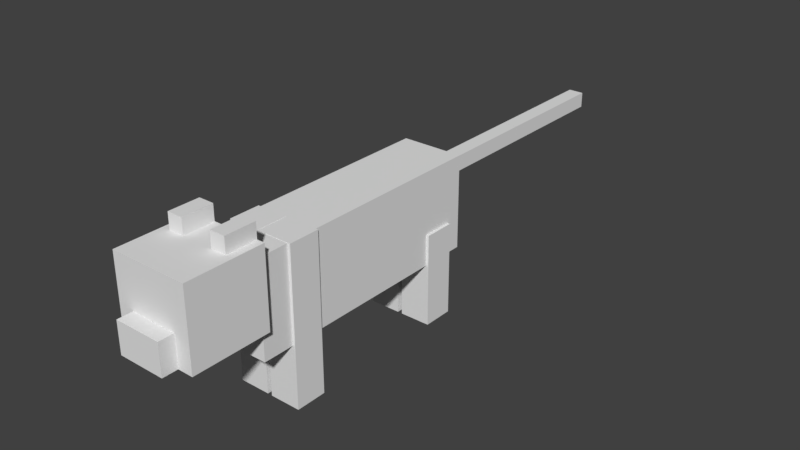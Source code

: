 # Source: cat.blend  (saved by Blender 2.78.0; exported with 4.5.12 LTS)
import bpy
from mathutils import Matrix  # noqa: F401  (used for matrix-valued properties, if any)

bpy.ops.wm.read_factory_settings(use_empty=True)
scene = bpy.context.scene
scene.name = 'Scene'

# ---- collections
col_collection_1 = bpy.data.collections.new('Collection 1'); scene.collection.children.link(col_collection_1)

# ---- world
world_world = bpy.data.worlds.new('World'); scene.world = world_world
world_world.color = (0.05088, 0.05088, 0.05088)
world_world.use_sun_shadow = False
world_world.sun_shadow_jitter_overblur = 0.0
world_world.cycles.sampling_method = 'MANUAL'

# ---- meshes
me_cube_010 = bpy.data.meshes.new('Cube.010')
me_cube_010.from_pydata([(-1.0, -1.0, -1.0), (-1.0, -1.0, 1.0), (-1.0, 1.0, -1.0), (-1.0, 1.0, 1.0), (1.0, -1.0, -1.0), (1.0, -1.0, 1.0), (1.0, 1.0, -1.0), (1.0, 1.0, 1.0)], [], [(0, 1, 3, 2), (2, 3, 7, 6), (6, 7, 5, 4), (4, 5, 1, 0), (2, 6, 4, 0), (7, 3, 1, 5)])
_uv = me_cube_010.uv_layers.new(name='UVMap')
_uv.uv.foreach_set('vector', [0.1562, 0.3438, 0.1562, 0.5312, 0.125, 0.5312, 0.125, 0.3438, 0.25, 0.3438, 0.25, 0.5312, 0.2188, 0.5312, 0.2188, 0.3438, 0.2188, 0.3438, 0.2188, 0.5312, 0.1875, 0.5312, 0.1875, 0.3438, 0.1875, 0.3438, 0.1875, 0.5312, 0.1562, 0.5312, 0.1562, 0.3438, 0.2188, 0.5938, 0.1875, 0.5938, 0.1875, 0.5312, 0.2188, 0.5312, 0.1875, 0.5938, 0.1562, 0.5938, 0.1562, 0.5312, 0.1875, 0.5312])
me_cube_010.use_remesh_preserve_volume = False
me_cube_010.use_remesh_preserve_attributes = False
me_cube_010.use_mirror_vertex_groups = False
me_cube_010.update()
me_cube_009 = bpy.data.meshes.new('Cube.009')
me_cube_009.from_pydata([(-1.0, -1.0, -1.0), (-1.0, -1.0, 1.0), (-1.0, 1.0, -1.0), (-1.0, 1.0, 1.0), (1.0, -1.0, -1.0), (1.0, -1.0, 1.0), (1.0, 1.0, -1.0), (1.0, 1.0, 1.0)], [], [(0, 1, 3, 2), (2, 3, 7, 6), (6, 7, 5, 4), (4, 5, 1, 0), (2, 6, 4, 0), (7, 3, 1, 5)])
_uv = me_cube_009.uv_layers.new(name='UVMap')
_uv.uv.foreach_set('vector', [0.6562, 0.625, 0.6562, 0.9375, 0.625, 0.9375, 0.625, 0.625, 0.75, 0.625, 0.75, 0.9375, 0.7188, 0.9375, 0.7188, 0.625, 0.7188, 0.625, 0.7188, 0.9375, 0.6875, 0.9375, 0.6875, 0.625, 0.6875, 0.625, 0.6875, 0.9375, 0.6562, 0.9375, 0.6562, 0.625, 0.7188, 1.0, 0.6875, 1.0, 0.6875, 0.9375, 0.7188, 0.9375, 0.6875, 1.0, 0.6562, 1.0, 0.6562, 0.9375, 0.6875, 0.9375])
me_cube_009.use_remesh_preserve_volume = False
me_cube_009.use_remesh_preserve_attributes = False
me_cube_009.use_mirror_vertex_groups = False
me_cube_009.update()
me_cube_008 = bpy.data.meshes.new('Cube.008')
me_cube_008.from_pydata([(-1.0, -1.0, -1.0), (-1.0, -1.0, 1.0), (-1.0, 1.0, -1.0), (-1.0, 1.0, 1.0), (1.0, -1.0, -1.0), (1.0, -1.0, 1.0), (1.0, 1.0, -1.0), (1.0, 1.0, 1.0)], [], [(0, 1, 3, 2), (2, 3, 7, 6), (6, 7, 5, 4), (4, 5, 1, 0), (2, 6, 4, 0), (7, 3, 1, 5)])
_uv = me_cube_008.uv_layers.new(name='UVMap')
_uv.uv.foreach_set('vector', [0.6562, 0.625, 0.6562, 0.9375, 0.625, 0.9375, 0.625, 0.625, 0.75, 0.625, 0.75, 0.9375, 0.7188, 0.9375, 0.7188, 0.625, 0.7188, 0.625, 0.7188, 0.9375, 0.6875, 0.9375, 0.6875, 0.625, 0.6875, 0.625, 0.6875, 0.9375, 0.6562, 0.9375, 0.6562, 0.625, 0.7188, 1.0, 0.6875, 1.0, 0.6875, 0.9375, 0.7188, 0.9375, 0.6875, 1.0, 0.6562, 1.0, 0.6562, 0.9375, 0.6875, 0.9375])
me_cube_008.use_remesh_preserve_volume = False
me_cube_008.use_remesh_preserve_attributes = False
me_cube_008.use_mirror_vertex_groups = False
me_cube_008.update()
me_cube_007 = bpy.data.meshes.new('Cube.007')
me_cube_007.from_pydata([(-1.0, -1.0, -1.0), (-1.0, -1.0, 1.0), (-1.0, 1.0, -1.0), (-1.0, 1.0, 1.0), (1.0, -1.0, -1.0), (1.0, -1.0, 1.0), (1.0, 1.0, -1.0), (1.0, 1.0, 1.0)], [], [(0, 1, 3, 2), (2, 3, 7, 6), (6, 7, 5, 4), (4, 5, 1, 0), (2, 6, 4, 0), (7, 3, 1, 5)])
_uv = me_cube_007.uv_layers.new(name='UVMap')
_uv.uv.foreach_set('vector', [0.4062, 0.3125, 0.4062, 0.8125, 0.3125, 0.8125, 0.3125, 0.3125, 0.625, 0.3125, 0.625, 0.8125, 0.5625, 0.8125, 0.5625, 0.3125, 0.5625, 0.3125, 0.5625, 0.8125, 0.4688, 0.8125, 0.4688, 0.3125, 0.4688, 0.3125, 0.4688, 0.8125, 0.4062, 0.8125, 0.4062, 0.3125, 0.5312, 1.0, 0.4688, 1.0, 0.4688, 0.8125, 0.5312, 0.8125, 0.4688, 1.0, 0.4062, 1.0, 0.4062, 0.8125, 0.4688, 0.8125])
me_cube_007.use_remesh_preserve_volume = False
me_cube_007.use_remesh_preserve_attributes = False
me_cube_007.use_mirror_vertex_groups = False
me_cube_007.update()
me_cube_006 = bpy.data.meshes.new('Cube.006')
me_cube_006.from_pydata([(-1.0, -1.0, -1.0), (-1.0, -1.0, 1.0), (-1.0, 1.0, -1.0), (-1.0, 1.0, 1.0), (1.0, -1.0, -1.0), (1.0, -1.0, 1.0), (1.0, 1.0, -1.0), (1.0, 1.0, 1.0)], [], [(0, 1, 3, 2), (2, 3, 7, 6), (6, 7, 5, 4), (4, 5, 1, 0), (2, 6, 4, 0), (7, 3, 1, 5)])
_uv = me_cube_006.uv_layers.new(name='UVMap')
_uv.uv.foreach_set('vector', [0.03125, 0.125, 0.03125, 0.1875, 0.0, 0.1875, 0.0, 0.125, 0.1562, 0.125, 0.1562, 0.1875, 0.1094, 0.1875, 0.1094, 0.125, 0.1094, 0.125, 0.1094, 0.1875, 0.07812, 0.1875, 0.07812, 0.125, 0.07812, 0.125, 0.07812, 0.1875, 0.03125, 0.1875, 0.03125, 0.125, 0.125, 0.25, 0.07812, 0.25, 0.07812, 0.1875, 0.125, 0.1875, 0.07812, 0.25, 0.03125, 0.25, 0.03125, 0.1875, 0.07812, 0.1875])
me_cube_006.use_remesh_preserve_volume = False
me_cube_006.use_remesh_preserve_attributes = False
me_cube_006.use_mirror_vertex_groups = False
me_cube_006.update()
me_cube_005 = bpy.data.meshes.new('Cube.005')
me_cube_005.from_pydata([(-1.0, -1.0, -1.0), (-1.0, -1.0, 1.0), (-1.0, 1.0, -1.0), (-1.0, 1.0, 1.0), (1.0, -1.0, -1.0), (1.0, -1.0, 1.0), (1.0, 1.0, -1.0), (1.0, 1.0, 1.0)], [], [(0, 1, 3, 2), (2, 3, 7, 6), (6, 7, 5, 4), (4, 5, 1, 0), (2, 6, 4, 0), (7, 3, 1, 5)])
_uv = me_cube_005.uv_layers.new(name='UVMap')
_uv.uv.foreach_set('vector', [0.1562, 0.3438, 0.1562, 0.5312, 0.125, 0.5312, 0.125, 0.3438, 0.25, 0.3438, 0.25, 0.5312, 0.2188, 0.5312, 0.2188, 0.3438, 0.2188, 0.3438, 0.2188, 0.5312, 0.1875, 0.5312, 0.1875, 0.3438, 0.1875, 0.3438, 0.1875, 0.5312, 0.1562, 0.5312, 0.1562, 0.3438, 0.2188, 0.5938, 0.1875, 0.5938, 0.1875, 0.5312, 0.2188, 0.5312, 0.1875, 0.5938, 0.1562, 0.5938, 0.1562, 0.5312, 0.1875, 0.5312])
me_cube_005.use_remesh_preserve_volume = False
me_cube_005.use_remesh_preserve_attributes = False
me_cube_005.use_mirror_vertex_groups = False
me_cube_005.update()
me_cube_004 = bpy.data.meshes.new('Cube.004')
me_cube_004.from_pydata([(-1.0, -1.0, -1.0), (-1.0, -1.0, 1.0), (-1.0, 1.0, -1.0), (-1.0, 1.0, 1.0), (1.0, -1.0, -1.0), (1.0, -1.0, 1.0), (1.0, 1.0, -1.0), (1.0, 1.0, 1.0)], [], [(0, 1, 3, 2), (2, 3, 7, 6), (6, 7, 5, 4), (4, 5, 1, 0), (2, 6, 4, 0), (7, 3, 1, 5)])
_uv = me_cube_004.uv_layers.new(name='UVMap')
_uv.uv.foreach_set('vector', [0.07812, 0.25, 0.07812, 0.5, 0.0625, 0.5, 0.0625, 0.25, 0.125, 0.25, 0.125, 0.5, 0.1094, 0.5, 0.1094, 0.25, 0.1094, 0.25, 0.1094, 0.5, 0.09375, 0.5, 0.09375, 0.25, 0.09375, 0.25, 0.09375, 0.5, 0.07812, 0.5, 0.07812, 0.25, 0.1094, 0.5312, 0.09375, 0.5312, 0.09375, 0.5, 0.1094, 0.5, 0.09375, 0.5312, 0.07812, 0.5312, 0.07812, 0.5, 0.09375, 0.5])
me_cube_004.use_remesh_preserve_volume = False
me_cube_004.use_remesh_preserve_attributes = False
me_cube_004.use_mirror_vertex_groups = False
me_cube_004.update()
me_cube_003 = bpy.data.meshes.new('Cube.003')
me_cube_003.from_pydata([(-1.0, -1.0, -1.0), (-1.0, -1.0, 1.0), (-1.0, 1.0, -1.0), (-1.0, 1.0, 1.0), (1.0, -1.0, -1.0), (1.0, -1.0, 1.0), (1.0, 1.0, -1.0), (1.0, 1.0, 1.0)], [], [(0, 1, 3, 2), (2, 3, 7, 6), (6, 7, 5, 4), (4, 5, 1, 0), (2, 6, 4, 0), (7, 3, 1, 5)])
_uv = me_cube_003.uv_layers.new(name='UVMap')
_uv.uv.foreach_set('vector', [0.01562, 0.25, 0.01562, 0.5, 0.0, 0.5, 0.0, 0.25, 0.0625, 0.25, 0.0625, 0.5, 0.04688, 0.5, 0.04688, 0.25, 0.04688, 0.25, 0.04688, 0.5, 0.03125, 0.5, 0.03125, 0.25, 0.03125, 0.25, 0.03125, 0.5, 0.01562, 0.5, 0.01562, 0.25, 0.04688, 0.5312, 0.03125, 0.5312, 0.03125, 0.5, 0.04688, 0.5, 0.03125, 0.5312, 0.01562, 0.5312, 0.01562, 0.5, 0.03125, 0.5])
me_cube_003.use_remesh_preserve_volume = False
me_cube_003.use_remesh_preserve_attributes = False
me_cube_003.use_mirror_vertex_groups = False
me_cube_003.update()
me_cube_002 = bpy.data.meshes.new('Cube.002')
me_cube_002.from_pydata([(-1.0, -1.0, -1.0), (-1.0, -1.0, 1.0), (-1.0, 1.0, -1.0), (-1.0, 1.0, 1.0), (1.0, -1.0, -1.0), (1.0, -1.0, 1.0), (1.0, 1.0, -1.0), (1.0, 1.0, 1.0)], [], [(0, 1, 3, 2), (2, 3, 7, 6), (6, 7, 5, 4), (4, 5, 1, 0), (2, 6, 4, 0), (7, 3, 1, 5)])
_uv = me_cube_002.uv_layers.new(name='UVMap')
_uv.uv.foreach_set('vector', [0.125, 0.5938, 0.125, 0.625, 0.09375, 0.625, 0.09375, 0.5938, 0.1875, 0.5938, 0.1875, 0.625, 0.1719, 0.625, 0.1719, 0.5938, 0.1719, 0.5938, 0.1719, 0.625, 0.1406, 0.625, 0.1406, 0.5938, 0.1406, 0.5938, 0.1406, 0.625, 0.125, 0.625, 0.125, 0.5938, 0.1562, 0.6875, 0.1406, 0.6875, 0.1406, 0.625, 0.1562, 0.625, 0.1406, 0.6875, 0.125, 0.6875, 0.125, 0.625, 0.1406, 0.625])
me_cube_002.use_remesh_preserve_volume = False
me_cube_002.use_remesh_preserve_attributes = False
me_cube_002.use_mirror_vertex_groups = False
me_cube_002.update()
me_cube_001 = bpy.data.meshes.new('Cube.001')
me_cube_001.from_pydata([(-1.0, -1.0, -1.0), (-1.0, -1.0, 1.0), (-1.0, 1.0, -1.0), (-1.0, 1.0, 1.0), (1.0, -1.0, -1.0), (1.0, -1.0, 1.0), (1.0, 1.0, -1.0), (1.0, 1.0, 1.0)], [], [(0, 1, 3, 2), (2, 3, 7, 6), (6, 7, 5, 4), (4, 5, 1, 0), (2, 6, 4, 0), (7, 3, 1, 5)])
_uv = me_cube_001.uv_layers.new(name='UVMap')
_uv.uv.foreach_set('vector', [0.03125, 0.5938, 0.03125, 0.625, 0.0, 0.625, 0.0, 0.5938, 0.09375, 0.5938, 0.09375, 0.625, 0.07812, 0.625, 0.07812, 0.5938, 0.07812, 0.5938, 0.07812, 0.625, 0.04688, 0.625, 0.04688, 0.5938, 0.04688, 0.5938, 0.04688, 0.625, 0.03125, 0.625, 0.03125, 0.5938, 0.0625, 0.6875, 0.04688, 0.6875, 0.04688, 0.625, 0.0625, 0.625, 0.04688, 0.6875, 0.03125, 0.6875, 0.03125, 0.625, 0.04688, 0.625])
me_cube_001.use_remesh_preserve_volume = False
me_cube_001.use_remesh_preserve_attributes = False
me_cube_001.use_mirror_vertex_groups = False
me_cube_001.update()
me_cube = bpy.data.meshes.new('Cube')
me_cube.from_pydata([(-1.0, -1.0, -1.0), (-1.0, -1.0, 1.0), (-1.0, 1.0, -1.0), (-1.0, 1.0, 1.0), (1.0, -1.0, -1.0), (1.0, -1.0, 1.0), (1.0, 1.0, -1.0), (1.0, 1.0, 1.0)], [], [(0, 1, 3, 2), (2, 3, 7, 6), (6, 7, 5, 4), (4, 5, 1, 0), (2, 6, 4, 0), (7, 3, 1, 5)])
_uv = me_cube.uv_layers.new(name='UVMap')
_uv.uv.foreach_set('vector', [0.07812, 0.6875, 0.07812, 0.8438, 0.0, 0.8438, 0.0, 0.6875, 0.3125, 0.6875, 0.3125, 0.8438, 0.2344, 0.8438, 0.2344, 0.6875, 0.2344, 0.6875, 0.2344, 0.8438, 0.1562, 0.8438, 0.1562, 0.6875, 0.1562, 0.6875, 0.1562, 0.8438, 0.07812, 0.8438, 0.07812, 0.6875, 0.2344, 1.0, 0.1562, 1.0, 0.1562, 0.8438, 0.2344, 0.8438, 0.1562, 1.0, 0.07812, 1.0, 0.07812, 0.8438, 0.1562, 0.8438])
me_cube.use_remesh_preserve_volume = False
me_cube.use_remesh_preserve_attributes = False
me_cube.use_mirror_vertex_groups = False
me_cube.update()
arm_armature = bpy.data.armatures.new('Armature')  # bones are not reproduced

# ---- objects
ob_armature = bpy.data.objects.new('Armature', arm_armature)
ob_cube_010 = bpy.data.objects.new('Cube.010', me_cube_010)
ob_cube_009 = bpy.data.objects.new('Cube.009', me_cube_009)
ob_cube_008 = bpy.data.objects.new('Cube.008', me_cube_008)
ob_cube_007 = bpy.data.objects.new('Cube.007', me_cube_007)
ob_cube_006 = bpy.data.objects.new('Cube.006', me_cube_006)
ob_cube_005 = bpy.data.objects.new('Cube.005', me_cube_005)
ob_cube_004 = bpy.data.objects.new('Cube.004', me_cube_004)
ob_cube_003 = bpy.data.objects.new('Cube.003', me_cube_003)
ob_cube_002 = bpy.data.objects.new('Cube.002', me_cube_002)
ob_cube_001 = bpy.data.objects.new('Cube.001', me_cube_001)
ob_cube = bpy.data.objects.new('Cube', me_cube)

# ---- transforms, parenting, visibility, modifiers, constraints
ob_armature.location = (3.065e-16, 1.612, 1.38)
ob_armature.rotation_euler = (1.571, 2.22e-16, 2.22e-16)
ob_armature.show_in_front = True
ob_armature.lineart.crease_threshold = 0.0
ob_cube_010.location = (-0.2274, 1.201, 0.6)
ob_cube_010.scale = (0.2, 0.2, 0.6)
ob_cube_010.lineart.crease_threshold = 0.0
ob_cube_009.location = (-0.2266, -1.002, 1.002)
ob_cube_009.scale = (0.2, 0.2, 1.0)
ob_cube_009.lineart.crease_threshold = 0.0
ob_cube_008.location = (0.2342, -1.002, 1.002)
ob_cube_008.scale = (0.2, 0.2, 1.0)
ob_cube_008.lineart.crease_threshold = 0.0
ob_cube_007.location = (0.0, 0.0, 1.399)
ob_cube_007.rotation_euler = (-4.712, 2.22e-16, 2.22e-16)
ob_cube_007.scale = (0.4, 0.6, 1.6)
ob_cube_007.lineart.crease_threshold = 0.0
ob_cube_006.location = (7.061e-25, -2.588, 1.397)
ob_cube_006.scale = (0.3, 0.2, 0.2)
ob_cube_006.lineart.crease_threshold = 0.0
ob_cube_005.location = (0.2334, 1.201, 0.6)
ob_cube_005.scale = (0.2, 0.2, 0.6)
ob_cube_005.lineart.crease_threshold = 0.0
ob_cube_004.location = (0.004364, 3.999, 1.682)
ob_cube_004.rotation_euler = (1.571, 2.22e-16, 2.22e-16)
ob_cube_004.scale = (0.1, 0.1, 0.8)
ob_cube_004.lineart.crease_threshold = 0.0
ob_cube_003.location = (0.004238, 2.4, 1.682)
ob_cube_003.rotation_euler = (-1.571, -2.22e-16, 2.22e-16)
ob_cube_003.scale = (0.1, 0.1, 0.8)
ob_cube_003.lineart.crease_threshold = 0.0
ob_cube_002.location = (0.3, -1.795, 2.297)
ob_cube_002.scale = (0.1, 0.2, 0.1)
ob_cube_002.lineart.crease_threshold = 0.0
ob_cube_001.location = (-0.2989, -1.796, 2.297)
ob_cube_001.scale = (0.1, 0.2, 0.1)
ob_cube_001.lineart.crease_threshold = 0.0
ob_cube.location = (7.061e-25, -2.094, 1.697)
ob_cube.scale = (0.5, 0.5, 0.5)
ob_cube.lineart.crease_threshold = 0.0

# ---- collection membership
col_collection_1.objects.link(ob_armature)
col_collection_1.objects.link(ob_cube_010)
col_collection_1.objects.link(ob_cube_009)
col_collection_1.objects.link(ob_cube_008)
col_collection_1.objects.link(ob_cube_007)
col_collection_1.objects.link(ob_cube_006)
col_collection_1.objects.link(ob_cube_005)
col_collection_1.objects.link(ob_cube_004)
col_collection_1.objects.link(ob_cube_003)
col_collection_1.objects.link(ob_cube_002)
col_collection_1.objects.link(ob_cube_001)
col_collection_1.objects.link(ob_cube)

# ---- scene / render settings (as saved in the file)
scene.frame_start = 1; scene.frame_end = 250; scene.frame_set(1)
scene.render.engine = 'BLENDER_EEVEE_NEXT'
scene.render.resolution_percentage = 50
scene.render.dither_intensity = 0.0
scene.render.film_transparent = True
scene.cycles.use_denoising = False
scene.cycles.samples = 128
scene.cycles.sampling_pattern = 'TABULATED_SOBOL'
scene.cycles.light_sampling_threshold = 0.0
scene.cycles.use_adaptive_sampling = False
scene.cycles.use_light_tree = False
scene.cycles.blur_glossy = 0.0
scene.cycles.sample_clamp_indirect = 0.0
scene.view_settings.view_transform = 'Standard'
bpy.context.view_layer.update()

# ---- added for rendering (the .blend has no active camera and no usable light): camera, sun
cam_auto = bpy.data.cameras.new('AutoCamera')
cam_auto.lens = 50.0
cam_auto.sensor_width = 36.0
cam_auto.clip_end = 1000.0
ob_auto_camera = bpy.data.objects.new('AutoCamera', cam_auto)
scene.collection.objects.link(ob_auto_camera)
ob_auto_camera.location = (7.41981, -7.89849, 7.13439)
ob_auto_camera.rotation_euler = (1.09748, -7.21219e-08, 0.694738)
scene.camera = ob_auto_camera
light_auto_sun = bpy.data.lights.new('AutoSun', 'SUN')
light_auto_sun.energy = 3.0
light_auto_sun.angle = 0.0523599
ob_auto_sun = bpy.data.objects.new('AutoSun', light_auto_sun)
scene.collection.objects.link(ob_auto_sun)
ob_auto_sun.rotation_euler = (0.872665, 0.174533, 0.523599)
bpy.context.view_layer.update()
